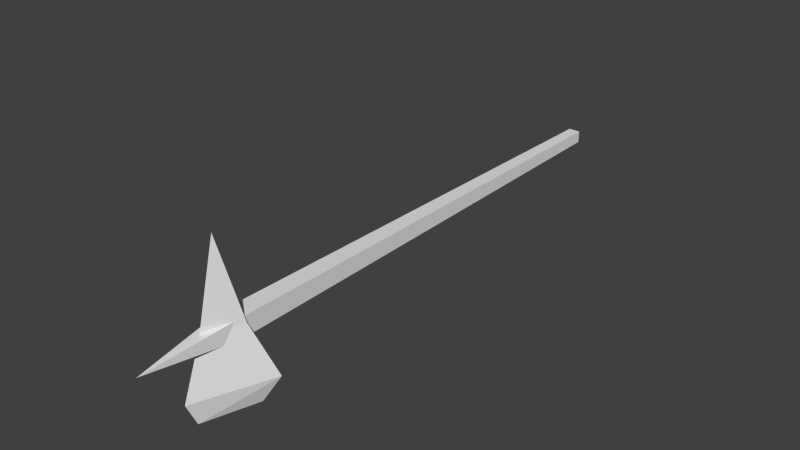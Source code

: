 # Source: hammer2h.blend  (saved by Blender 2.69.0; exported with 4.5.12 LTS)
import bpy
from mathutils import Matrix  # noqa: F401  (used for matrix-valued properties, if any)

bpy.ops.wm.read_factory_settings(use_empty=True)
scene = bpy.context.scene
scene.name = 'Scene'

# ---- collections
col_collection_9 = bpy.data.collections.new('Collection 9'); scene.collection.children.link(col_collection_9)

# ---- world
world_world = bpy.data.worlds.new('World'); scene.world = world_world
world_world.color = (0.05088, 0.05088, 0.05088)
world_world.use_sun_shadow = False
world_world.sun_shadow_jitter_overblur = 0.0
world_world.cycles.sampling_method = 'MANUAL'
world_world.cycles.sample_map_resolution = 256

# ---- meshes
me_mesh_it24_dmspritedef = bpy.data.meshes.new('MESH_IT24_DMSPRITEDEF')
me_mesh_it24_dmspritedef.from_pydata([(-0.000207, 0.444, 1.684), (-0.06271, 0.02632, 1.598), (0.06669, 0.02632, 1.598), (-0.1386, -0.2444, 1.502), (0.1473, -0.2444, 1.502), (0.08695, -0.3658, 1.56), (3.7e-05, -0.3658, 1.836), (3.7e-05, -0.2444, 1.892), (-0.08175, -0.3658, 1.56), (-0.05196, -0.04912, 1.628), (3.7e-05, 0.02632, 1.789), (0.1473, -0.2444, 1.502), (0.08695, -0.3658, 1.56), (3.7e-05, -0.3658, 1.836), (3.7e-05, -0.2444, 1.892), (-0.08175, -0.3658, 1.56), (3.7e-05, -5.1e-05, 2.099), (0.04887, 0.04902, 1.628), (0.04887, -0.04912, 1.628), (-0.05196, 0.04902, 1.628), (0.06669, 0.02632, 1.598), (3.7e-05, 0.02632, 1.789), (0.08695, -0.3658, 1.56), (3.7e-05, -0.3658, 1.836), (3.7e-05, 0.02632, 1.789), (-0.000207, 0.444, 1.684), (-0.06271, 0.02632, 1.598), (0.06669, 0.02632, 1.598), (3.7e-05, -5.1e-05, 2.099), (0.04887, 0.04902, 1.628), (0.04887, -0.04912, 1.628), (-0.05196, 0.04902, 1.628), (-0.05196, -0.04912, 1.628), (0.03007, 0.0312, -0.9525), (-0.03195, 0.0312, -0.9525), (-0.03195, -0.03106, -0.9525), (0.03007, -0.03106, -0.9525), (0.03007, 0.0312, -0.9525), (-0.03195, 0.0312, -0.9525), (-0.03195, -0.03106, -0.9525), (0.03007, -0.03106, -0.9525), (0.04887, 0.04902, 1.628), (0.04887, -0.04912, 1.628), (-0.05196, -0.04912, 1.628), (-0.05196, 0.04902, 1.628), (0.03007, 0.0312, -0.9525), (-0.03195, 0.0312, -0.9525), (-0.03195, -0.03106, -0.9525), (0.04887, 0.04902, 1.628), (-0.05196, -0.04912, 1.628)], [], [(1, 0, 2), (2, 3, 1), (5, 4, 6), (7, 6, 4), (8, 3, 12), (11, 12, 3), (8, 13, 3), (3, 13, 14), (11, 3, 2), (14, 10, 3), (1, 3, 10), (7, 4, 21), (21, 4, 20), (22, 23, 15), (18, 16, 9), (19, 16, 17), (27, 25, 24), (24, 25, 26), (29, 28, 30), (32, 28, 31), (34, 33, 35), (36, 35, 33), (44, 41, 38), (37, 38, 41), (48, 42, 45), (40, 45, 42), (42, 43, 40), (39, 40, 43), (49, 44, 47), (46, 47, 44)])
_uv = me_mesh_it24_dmspritedef.uv_layers.new(name='UVMap')
_uv.uv.foreach_set('vector', [0.1406, 0.6797, 0.0, 0.0, 0.0, 0.0, 0.0, 0.0, 0.6641, 0.8555, 0.1406, 0.6797, 0.9688, 0.8008, 0.6445, 0.9258, 0.9688, 0.1992, 0.6445, 0.07422, 0.9688, 0.1992, 0.6445, 0.9258, 0.9883, 0.75, 0.6641, 0.8555, 0.0, 0.0, 0.0, 0.0, 0.0, 0.0, 0.6641, 0.8555, 0.9883, 0.75, 0.9883, 0.2461, 0.6641, 0.8555, 0.6641, 0.8555, 0.9883, 0.2461, 0.6641, 0.1445, 0.0, 0.0, 0.6641, 0.8555, 0.0, 0.0, 0.6641, 0.1445, 0.1406, 0.332, 0.6641, 0.8555, 0.1406, 0.6797, 0.6641, 0.8555, 0.1406, 0.332, 0.6445, 0.07422, 0.6445, 0.9258, 0.1172, 0.3008, 0.1172, 0.3008, 0.6445, 0.9258, 0.1172, 0.7148, 0.02344, -0.125, 0.4883, 0.2031, 0.9258, -0.125, 0.0, 0.0, 0.0, 0.0, 0.0, 0.0, 0.0, 0.0, 0.0, 0.0, 0.0, 0.0, 0.09766, 0.06641, 0.4922, 0.9336, 0.9648, 0.06641, 0.9648, 0.06641, 0.4922, 0.9336, 0.09766, 0.06641, 0.1484, 0.09766, 0.5391, 0.9023, 0.9258, 0.09766, 0.9258, 0.09766, 0.5391, 0.9023, 0.1484, 0.09766, 0.0, 0.0, 0.0, 0.0, 0.0, 0.0, 0.0, 0.0, 0.0, 0.0, 0.0, 0.0, 1.0, 1.0, 0.0, 1.0, 0.8047, 0.0, 0.1875, 0.0, 0.8047, 0.0, 0.0, 1.0, 1.0, 1.0, 0.0, 1.0, 0.8164, 0.0, 0.1875, 0.0, 0.8164, 0.0, 0.0, 1.0, 0.0, 1.0, 1.0, 1.0, 0.1875, 0.0, 0.8047, 0.0, 0.1875, 0.0, 1.0, 1.0, 0.0, 1.0, 1.0, 1.0, 0.1875, 0.0, 0.8164, 0.0, 0.1875, 0.0, 1.0, 1.0])
me_mesh_it24_dmspritedef.use_remesh_preserve_volume = False
me_mesh_it24_dmspritedef.use_remesh_preserve_attributes = False
me_mesh_it24_dmspritedef.use_mirror_vertex_groups = False
me_mesh_it24_dmspritedef.update()

# ---- objects
ob_mesh_it24_dmspritedef = bpy.data.objects.new('MESH_IT24_DMSPRITEDEF', me_mesh_it24_dmspritedef)

# ---- transforms, parenting, visibility, modifiers, constraints
ob_mesh_it24_dmspritedef.location = (0.0, 0.0, 0.0)
ob_mesh_it24_dmspritedef.rotation_euler = (1.571, -0.0, 0.0)
ob_mesh_it24_dmspritedef.lineart.crease_threshold = 0.0

# ---- collection membership
col_collection_9.objects.link(ob_mesh_it24_dmspritedef)

# ---- scene / render settings (as saved in the file)
scene.frame_start = 1; scene.frame_end = 250; scene.frame_set(29)
scene.render.engine = 'BLENDER_EEVEE_NEXT'
scene.render.image_settings.color_mode = 'RGB'
scene.render.image_settings.compression = 90
scene.render.resolution_percentage = 50
scene.render.dither_intensity = 0.0
scene.cycles.use_denoising = False
scene.cycles.samples = 10
scene.cycles.sampling_pattern = 'TABULATED_SOBOL'
scene.cycles.light_sampling_threshold = 0.0
scene.cycles.use_adaptive_sampling = False
scene.cycles.use_light_tree = False
scene.cycles.blur_glossy = 0.0
scene.cycles.volume_bounces = 1
scene.cycles.pixel_filter_type = 'GAUSSIAN'
scene.cycles.sample_clamp_indirect = 0.0
scene.view_settings.view_transform = 'Standard'
bpy.context.view_layer.update()

# ---- added for rendering (the .blend has no active camera and no usable light): camera, sun
cam_auto = bpy.data.cameras.new('AutoCamera')
cam_auto.lens = 50.0
cam_auto.sensor_width = 36.0
cam_auto.clip_end = 1000.0
ob_auto_camera = bpy.data.objects.new('AutoCamera', cam_auto)
scene.collection.objects.link(ob_auto_camera)
ob_auto_camera.location = (2.93732, -4.09288, 2.38555)
ob_auto_camera.rotation_euler = (1.09748, -7.21219e-08, 0.694738)
scene.camera = ob_auto_camera
light_auto_sun = bpy.data.lights.new('AutoSun', 'SUN')
light_auto_sun.energy = 3.0
light_auto_sun.angle = 0.0523599
ob_auto_sun = bpy.data.objects.new('AutoSun', light_auto_sun)
scene.collection.objects.link(ob_auto_sun)
ob_auto_sun.rotation_euler = (0.872665, 0.174533, 0.523599)
bpy.context.view_layer.update()
